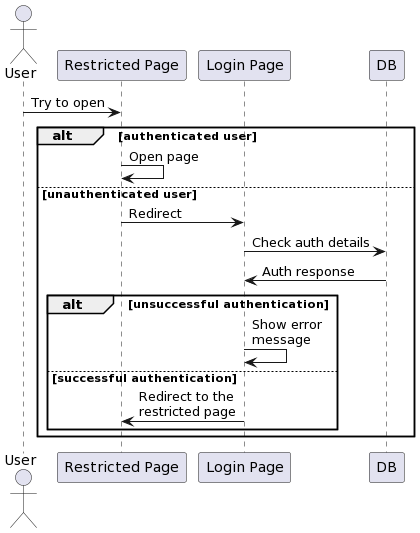

The diagram above was rendered by PlantUML. Its source (embedded in the PNG):
@startuml
actor User
User -> "Restricted Page": Try to open

alt authenticated user

	"Restricted Page" -> "Restricted Page": Open page
	
else unauthenticated user

	"Restricted Page" -> "Login Page": Redirect
	"Login Page" -> DB: Check auth details
	DB -> "Login Page": Auth response
	
	alt unsuccessful authentication
	
		"Login Page" -> "Login Page": Show error \nmessage
	
	else successful authentication
	
		"Login Page" -> "Restricted Page": Redirect to the \nrestricted page
		
	end	
end
@enduml